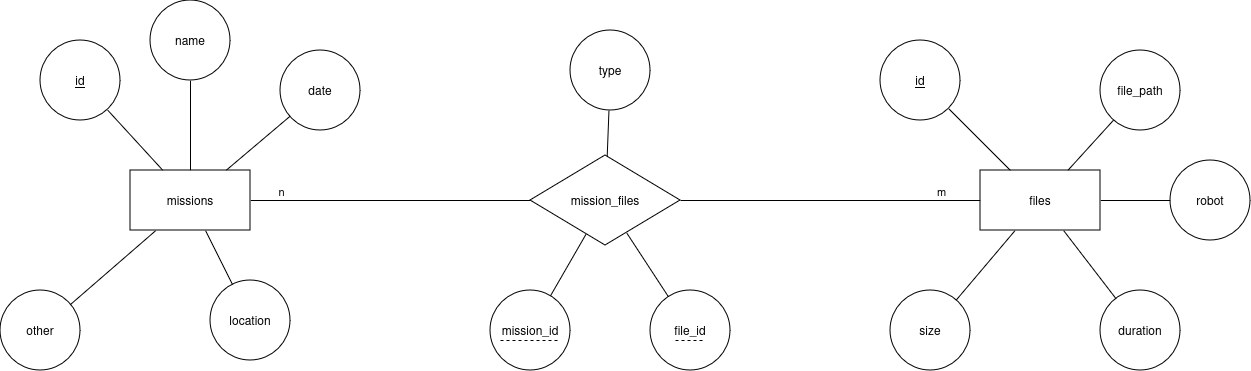

The diagram above was exported from draw.io. Its source (the exported page's mxGraphModel, read from the mxfile embedded in the PNG):
<mxGraphModel dx="1941" dy="563" grid="1" gridSize="10" guides="1" tooltips="1" connect="1" arrows="1" fold="1" page="1" pageScale="1" pageWidth="827" pageHeight="1169" math="0" shadow="0">
  <root>
    <mxCell id="0" />
    <mxCell id="1" parent="0" />
    <mxCell id="IEV2_4xZXgcrZPCh5aBY-7" value="" style="edgeStyle=none;shape=connector;rounded=0;orthogonalLoop=1;jettySize=auto;html=1;strokeColor=default;align=center;verticalAlign=middle;fontFamily=Helvetica;fontSize=11;fontColor=default;labelBackgroundColor=default;endArrow=none;" parent="1" source="IEV2_4xZXgcrZPCh5aBY-1" target="IEV2_4xZXgcrZPCh5aBY-6" edge="1">
      <mxGeometry relative="1" as="geometry" />
    </mxCell>
    <mxCell id="IEV2_4xZXgcrZPCh5aBY-9" value="" style="edgeStyle=none;shape=connector;rounded=0;orthogonalLoop=1;jettySize=auto;html=1;strokeColor=default;align=center;verticalAlign=middle;fontFamily=Helvetica;fontSize=11;fontColor=default;labelBackgroundColor=default;endArrow=none;" parent="1" source="IEV2_4xZXgcrZPCh5aBY-1" target="IEV2_4xZXgcrZPCh5aBY-8" edge="1">
      <mxGeometry relative="1" as="geometry" />
    </mxCell>
    <mxCell id="IEV2_4xZXgcrZPCh5aBY-11" value="" style="edgeStyle=none;shape=connector;rounded=0;orthogonalLoop=1;jettySize=auto;html=1;strokeColor=default;align=center;verticalAlign=middle;fontFamily=Helvetica;fontSize=11;fontColor=default;labelBackgroundColor=default;endArrow=none;" parent="1" source="IEV2_4xZXgcrZPCh5aBY-1" target="IEV2_4xZXgcrZPCh5aBY-10" edge="1">
      <mxGeometry relative="1" as="geometry" />
    </mxCell>
    <mxCell id="IEV2_4xZXgcrZPCh5aBY-13" value="" style="edgeStyle=none;shape=connector;rounded=0;orthogonalLoop=1;jettySize=auto;html=1;strokeColor=default;align=center;verticalAlign=middle;fontFamily=Helvetica;fontSize=11;fontColor=default;labelBackgroundColor=default;endArrow=none;" parent="1" source="IEV2_4xZXgcrZPCh5aBY-1" target="IEV2_4xZXgcrZPCh5aBY-12" edge="1">
      <mxGeometry relative="1" as="geometry" />
    </mxCell>
    <mxCell id="IEV2_4xZXgcrZPCh5aBY-15" value="" style="edgeStyle=none;shape=connector;rounded=0;orthogonalLoop=1;jettySize=auto;html=1;strokeColor=default;align=center;verticalAlign=middle;fontFamily=Helvetica;fontSize=11;fontColor=default;labelBackgroundColor=default;endArrow=none;" parent="1" source="IEV2_4xZXgcrZPCh5aBY-1" target="IEV2_4xZXgcrZPCh5aBY-14" edge="1">
      <mxGeometry relative="1" as="geometry" />
    </mxCell>
    <mxCell id="SEpBGBXVKz4lL8wIs69e-5" value="n" style="edgeLabel;html=1;align=center;verticalAlign=middle;resizable=0;points=[];fontFamily=Helvetica;fontSize=11;fontColor=default;labelBackgroundColor=default;" vertex="1" connectable="0" parent="IEV2_4xZXgcrZPCh5aBY-15">
      <mxGeometry x="-0.1929" y="-4" relative="1" as="geometry">
        <mxPoint x="-83" y="-14" as="offset" />
      </mxGeometry>
    </mxCell>
    <mxCell id="IEV2_4xZXgcrZPCh5aBY-18" value="" style="edgeStyle=none;shape=connector;rounded=0;orthogonalLoop=1;jettySize=auto;html=1;strokeColor=default;align=center;verticalAlign=middle;fontFamily=Helvetica;fontSize=11;fontColor=default;labelBackgroundColor=default;endArrow=none;" parent="1" source="IEV2_4xZXgcrZPCh5aBY-2" target="IEV2_4xZXgcrZPCh5aBY-17" edge="1">
      <mxGeometry relative="1" as="geometry" />
    </mxCell>
    <mxCell id="IEV2_4xZXgcrZPCh5aBY-37" value="" style="edgeStyle=none;shape=connector;rounded=0;orthogonalLoop=1;jettySize=auto;html=1;strokeColor=default;align=center;verticalAlign=middle;fontFamily=Helvetica;fontSize=11;fontColor=default;labelBackgroundColor=default;endArrow=none;" parent="1" source="IEV2_4xZXgcrZPCh5aBY-1" target="IEV2_4xZXgcrZPCh5aBY-36" edge="1">
      <mxGeometry relative="1" as="geometry" />
    </mxCell>
    <mxCell id="IEV2_4xZXgcrZPCh5aBY-1" value="missions" style="rounded=0;whiteSpace=wrap;html=1;" parent="1" vertex="1">
      <mxGeometry y="190" width="120" height="60" as="geometry" />
    </mxCell>
    <mxCell id="IEV2_4xZXgcrZPCh5aBY-16" value="" style="edgeStyle=none;shape=connector;rounded=0;orthogonalLoop=1;jettySize=auto;html=1;strokeColor=default;align=center;verticalAlign=middle;fontFamily=Helvetica;fontSize=11;fontColor=default;labelBackgroundColor=default;endArrow=none;" parent="1" source="IEV2_4xZXgcrZPCh5aBY-2" target="IEV2_4xZXgcrZPCh5aBY-14" edge="1">
      <mxGeometry relative="1" as="geometry" />
    </mxCell>
    <mxCell id="SEpBGBXVKz4lL8wIs69e-6" value="m" style="edgeLabel;html=1;align=center;verticalAlign=middle;resizable=0;points=[];fontFamily=Helvetica;fontSize=11;fontColor=default;labelBackgroundColor=default;" vertex="1" connectable="0" parent="IEV2_4xZXgcrZPCh5aBY-16">
      <mxGeometry x="-0.4133" y="4" relative="1" as="geometry">
        <mxPoint x="48" y="-14" as="offset" />
      </mxGeometry>
    </mxCell>
    <mxCell id="IEV2_4xZXgcrZPCh5aBY-26" value="" style="edgeStyle=none;shape=connector;rounded=0;orthogonalLoop=1;jettySize=auto;html=1;strokeColor=default;align=center;verticalAlign=middle;fontFamily=Helvetica;fontSize=11;fontColor=default;labelBackgroundColor=default;endArrow=none;" parent="1" source="IEV2_4xZXgcrZPCh5aBY-2" target="IEV2_4xZXgcrZPCh5aBY-25" edge="1">
      <mxGeometry relative="1" as="geometry" />
    </mxCell>
    <mxCell id="IEV2_4xZXgcrZPCh5aBY-28" value="" style="edgeStyle=none;shape=connector;rounded=0;orthogonalLoop=1;jettySize=auto;html=1;strokeColor=default;align=center;verticalAlign=middle;fontFamily=Helvetica;fontSize=11;fontColor=default;labelBackgroundColor=default;endArrow=none;" parent="1" source="IEV2_4xZXgcrZPCh5aBY-2" target="IEV2_4xZXgcrZPCh5aBY-27" edge="1">
      <mxGeometry relative="1" as="geometry" />
    </mxCell>
    <mxCell id="IEV2_4xZXgcrZPCh5aBY-30" value="" style="edgeStyle=none;shape=connector;rounded=0;orthogonalLoop=1;jettySize=auto;html=1;strokeColor=default;align=center;verticalAlign=middle;fontFamily=Helvetica;fontSize=11;fontColor=default;labelBackgroundColor=default;endArrow=none;" parent="1" source="IEV2_4xZXgcrZPCh5aBY-2" target="IEV2_4xZXgcrZPCh5aBY-29" edge="1">
      <mxGeometry relative="1" as="geometry" />
    </mxCell>
    <mxCell id="IEV2_4xZXgcrZPCh5aBY-33" value="" style="edgeStyle=none;shape=connector;rounded=0;orthogonalLoop=1;jettySize=auto;html=1;strokeColor=default;align=center;verticalAlign=middle;fontFamily=Helvetica;fontSize=11;fontColor=default;labelBackgroundColor=default;endArrow=none;" parent="1" source="IEV2_4xZXgcrZPCh5aBY-2" target="IEV2_4xZXgcrZPCh5aBY-32" edge="1">
      <mxGeometry relative="1" as="geometry" />
    </mxCell>
    <mxCell id="IEV2_4xZXgcrZPCh5aBY-2" value="files" style="rounded=0;whiteSpace=wrap;html=1;" parent="1" vertex="1">
      <mxGeometry x="850" y="190" width="120" height="60" as="geometry" />
    </mxCell>
    <mxCell id="IEV2_4xZXgcrZPCh5aBY-6" value="name" style="ellipse;whiteSpace=wrap;html=1;rounded=0;" parent="1" vertex="1">
      <mxGeometry x="20" y="20" width="80" height="80" as="geometry" />
    </mxCell>
    <mxCell id="IEV2_4xZXgcrZPCh5aBY-8" value="&lt;u&gt;id&lt;/u&gt;" style="ellipse;whiteSpace=wrap;html=1;rounded=0;" parent="1" vertex="1">
      <mxGeometry x="-90" y="60" width="80" height="80" as="geometry" />
    </mxCell>
    <mxCell id="IEV2_4xZXgcrZPCh5aBY-10" value="location" style="ellipse;whiteSpace=wrap;html=1;rounded=0;" parent="1" vertex="1">
      <mxGeometry x="80" y="300" width="80" height="80" as="geometry" />
    </mxCell>
    <mxCell id="IEV2_4xZXgcrZPCh5aBY-12" value="other" style="ellipse;whiteSpace=wrap;html=1;rounded=0;" parent="1" vertex="1">
      <mxGeometry x="-130" y="310" width="80" height="80" as="geometry" />
    </mxCell>
    <mxCell id="IEV2_4xZXgcrZPCh5aBY-20" value="" style="edgeStyle=none;shape=connector;rounded=0;orthogonalLoop=1;jettySize=auto;html=1;strokeColor=default;align=center;verticalAlign=middle;fontFamily=Helvetica;fontSize=11;fontColor=default;labelBackgroundColor=default;endArrow=none;" parent="1" source="IEV2_4xZXgcrZPCh5aBY-14" target="IEV2_4xZXgcrZPCh5aBY-19" edge="1">
      <mxGeometry relative="1" as="geometry" />
    </mxCell>
    <mxCell id="IEV2_4xZXgcrZPCh5aBY-22" value="" style="edgeStyle=none;shape=connector;rounded=0;orthogonalLoop=1;jettySize=auto;html=1;strokeColor=default;align=center;verticalAlign=middle;fontFamily=Helvetica;fontSize=11;fontColor=default;labelBackgroundColor=default;endArrow=none;" parent="1" source="IEV2_4xZXgcrZPCh5aBY-14" target="IEV2_4xZXgcrZPCh5aBY-21" edge="1">
      <mxGeometry relative="1" as="geometry" />
    </mxCell>
    <mxCell id="IEV2_4xZXgcrZPCh5aBY-24" value="" style="edgeStyle=none;shape=connector;rounded=0;orthogonalLoop=1;jettySize=auto;html=1;strokeColor=default;align=center;verticalAlign=middle;fontFamily=Helvetica;fontSize=11;fontColor=default;labelBackgroundColor=default;endArrow=none;" parent="1" source="IEV2_4xZXgcrZPCh5aBY-14" target="IEV2_4xZXgcrZPCh5aBY-23" edge="1">
      <mxGeometry relative="1" as="geometry" />
    </mxCell>
    <mxCell id="IEV2_4xZXgcrZPCh5aBY-14" value="mission_files" style="rhombus;whiteSpace=wrap;html=1;rounded=0;" parent="1" vertex="1">
      <mxGeometry x="400" y="175" width="150" height="90" as="geometry" />
    </mxCell>
    <mxCell id="IEV2_4xZXgcrZPCh5aBY-17" value="robot" style="ellipse;whiteSpace=wrap;html=1;rounded=0;" parent="1" vertex="1">
      <mxGeometry x="1040" y="180" width="80" height="80" as="geometry" />
    </mxCell>
    <mxCell id="IEV2_4xZXgcrZPCh5aBY-23" value="type" style="ellipse;whiteSpace=wrap;html=1;rounded=0;" parent="1" vertex="1">
      <mxGeometry x="440" y="50" width="80" height="80" as="geometry" />
    </mxCell>
    <mxCell id="IEV2_4xZXgcrZPCh5aBY-25" value="&lt;u&gt;id&lt;/u&gt;" style="ellipse;whiteSpace=wrap;html=1;rounded=0;" parent="1" vertex="1">
      <mxGeometry x="750" y="60" width="80" height="80" as="geometry" />
    </mxCell>
    <mxCell id="IEV2_4xZXgcrZPCh5aBY-27" value="duration" style="ellipse;whiteSpace=wrap;html=1;rounded=0;" parent="1" vertex="1">
      <mxGeometry x="970" y="310" width="80" height="80" as="geometry" />
    </mxCell>
    <mxCell id="IEV2_4xZXgcrZPCh5aBY-29" value="file_path" style="ellipse;whiteSpace=wrap;html=1;rounded=0;" parent="1" vertex="1">
      <mxGeometry x="970" y="70" width="80" height="80" as="geometry" />
    </mxCell>
    <mxCell id="IEV2_4xZXgcrZPCh5aBY-32" value="size" style="ellipse;whiteSpace=wrap;html=1;rounded=0;" parent="1" vertex="1">
      <mxGeometry x="760" y="310" width="80" height="80" as="geometry" />
    </mxCell>
    <mxCell id="IEV2_4xZXgcrZPCh5aBY-36" value="date" style="ellipse;whiteSpace=wrap;html=1;rounded=0;" parent="1" vertex="1">
      <mxGeometry x="150" y="70" width="80" height="80" as="geometry" />
    </mxCell>
    <mxCell id="SEpBGBXVKz4lL8wIs69e-3" value="" style="group" vertex="1" connectable="0" parent="1">
      <mxGeometry x="520" y="310" width="80" height="80" as="geometry" />
    </mxCell>
    <mxCell id="IEV2_4xZXgcrZPCh5aBY-19" value="file_id" style="ellipse;whiteSpace=wrap;html=1;rounded=0;" parent="SEpBGBXVKz4lL8wIs69e-3" vertex="1">
      <mxGeometry width="80" height="80" as="geometry" />
    </mxCell>
    <mxCell id="SEpBGBXVKz4lL8wIs69e-2" value="" style="endArrow=none;dashed=1;html=1;rounded=0;strokeColor=default;align=center;verticalAlign=middle;fontFamily=Helvetica;fontSize=11;fontColor=default;labelBackgroundColor=default;" edge="1" parent="SEpBGBXVKz4lL8wIs69e-3">
      <mxGeometry width="50" height="50" relative="1" as="geometry">
        <mxPoint x="25" y="50" as="sourcePoint" />
        <mxPoint x="55" y="50" as="targetPoint" />
      </mxGeometry>
    </mxCell>
    <mxCell id="SEpBGBXVKz4lL8wIs69e-4" value="" style="group" vertex="1" connectable="0" parent="1">
      <mxGeometry x="360" y="310" width="80" height="80" as="geometry" />
    </mxCell>
    <mxCell id="IEV2_4xZXgcrZPCh5aBY-21" value="mission_id" style="ellipse;whiteSpace=wrap;html=1;rounded=0;" parent="SEpBGBXVKz4lL8wIs69e-4" vertex="1">
      <mxGeometry width="80" height="80" as="geometry" />
    </mxCell>
    <mxCell id="SEpBGBXVKz4lL8wIs69e-1" value="" style="endArrow=none;dashed=1;html=1;rounded=0;strokeColor=default;align=center;verticalAlign=middle;fontFamily=Helvetica;fontSize=11;fontColor=default;labelBackgroundColor=default;" edge="1" parent="SEpBGBXVKz4lL8wIs69e-4">
      <mxGeometry width="50" height="50" relative="1" as="geometry">
        <mxPoint x="10" y="50" as="sourcePoint" />
        <mxPoint x="70" y="50" as="targetPoint" />
      </mxGeometry>
    </mxCell>
  </root>
</mxGraphModel>